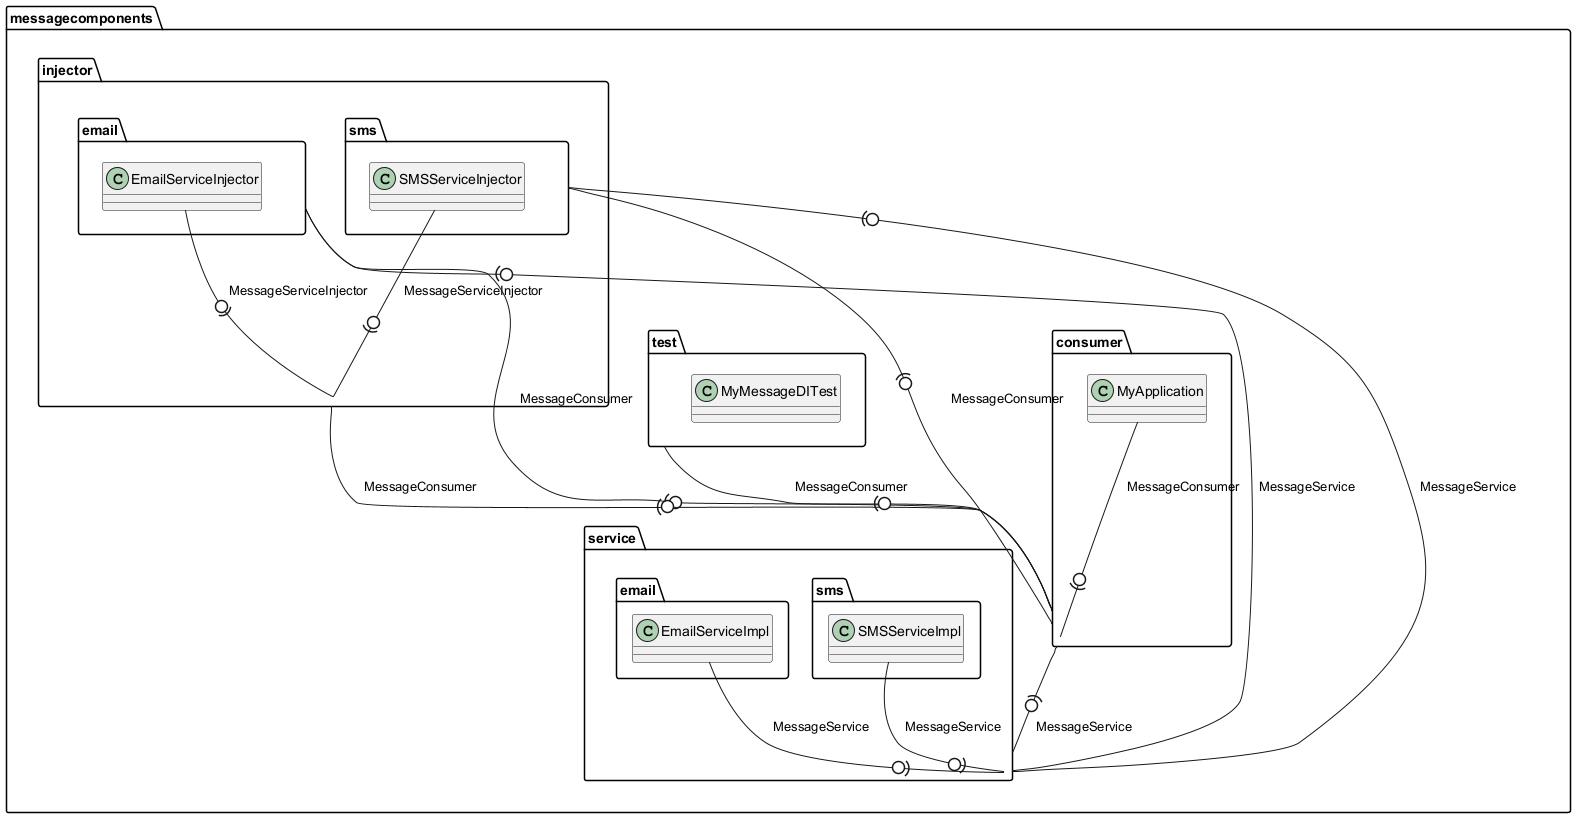

The diagram above was rendered by PlantUML. Its source (embedded in the PNG):
@startuml
package messagecomponents {
package messagecomponents.injector {
package messagecomponents.injector.email {
  class messagecomponents.injector.email.EmailServiceInjector
}
package messagecomponents.injector.sms {
  class messagecomponents.injector.sms.SMSServiceInjector
}
}
package messagecomponents.consumer {
  class messagecomponents.consumer.MyApplication
}
package messagecomponents.test {
  class messagecomponents.test.MyMessageDITest
}
package messagecomponents.service {
package messagecomponents.service.email {
  class messagecomponents.service.email.EmailServiceImpl
}
package messagecomponents.service.sms {
  class messagecomponents.service.sms.SMSServiceImpl
}
}
}
messagecomponents.injector.sms.SMSServiceInjector -0)- messagecomponents.injector : "MessageServiceInjector"
messagecomponents.injector.email.EmailServiceInjector -0)- messagecomponents.injector : "MessageServiceInjector"
messagecomponents.service.sms.SMSServiceImpl -0)- messagecomponents.service : "MessageService"
messagecomponents.consumer.MyApplication -0)- messagecomponents.consumer : "MessageConsumer"
messagecomponents.service.email.EmailServiceImpl -0)- messagecomponents.service : "MessageService"
messagecomponents.injector.sms -(0- messagecomponents.consumer : "MessageConsumer"
messagecomponents.injector.sms -(0- messagecomponents.service : "MessageService"
messagecomponents.injector.email -(0- messagecomponents.consumer : "MessageConsumer"
messagecomponents.injector.email -(0- messagecomponents.service : "MessageService"
messagecomponents.consumer -(0- messagecomponents.service : "MessageService"
messagecomponents.injector -(0- messagecomponents.consumer : "MessageConsumer"
messagecomponents.test -(0- messagecomponents.consumer : "MessageConsumer"
@enduml